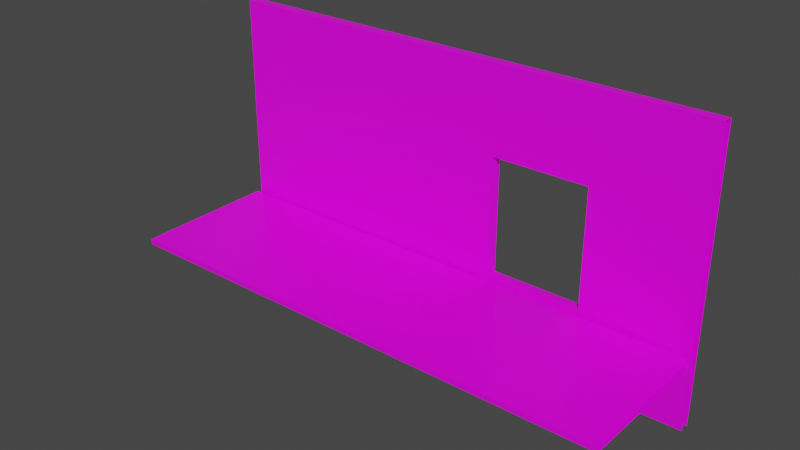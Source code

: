 # Source: wallSideDoorHigh.blend  (saved by Blender 2.90.8; exported with 4.5.12 LTS)
import bpy
from mathutils import Matrix  # noqa: F401  (used for matrix-valued properties, if any)

bpy.ops.wm.read_factory_settings(use_empty=True)
scene = bpy.context.scene
scene.name = 'Scene'

# ---- collections
col_collection = bpy.data.collections.new('Collection'); scene.collection.children.link(col_collection)

# ---- images (referenced by path relative to the original .blend; pixels are not part of the script)
import os
ASSET_DIR = os.environ.get("B2B_ASSET_DIR", "")  # directory of the original .blend (textures are referenced by path, not embedded)
HERE = os.path.dirname(os.path.abspath(__file__))  # packed textures are extracted next to this script under _unpacked/

def load_image(name, relpath, width, height, colorspace="sRGB"):
    """Load a texture the original file referenced (path relative to the .blend, or extracted next to this script)."""
    p = next((c for c in (os.path.join(HERE, relpath), os.path.join(ASSET_DIR, relpath)) if relpath and os.path.exists(c)), "")
    if p:
        img = bpy.data.images.load(p, check_existing=True)
        img.name = name
    else:  # same state as the original file: an image datablock whose file is absent (Cycles renders it pink)
        img = bpy.data.images.new(name, width, height)
        img.source = "FILE"
        img.filepath = "//" + (relpath or name)
    img.colorspace_settings.name = colorspace
    return img
img_basecolor = load_image('baseColor', '', 2048, 2048, 'sRGB')
img_425_jpg = load_image('425.jpg', '425.jpg', 1024, 1024, 'sRGB')
img_path5250_png = load_image('path5250.png', 'path5250.png', 1024, 1024, 'sRGB')

# ---- materials (node trees are filled in below, after node groups)
mat_material = bpy.data.materials.new('Material')
mat_material.alpha_threshold = 0.0
mat_material.use_transparent_shadow = False
mat_material.line_color = (0.0, 0.0, 0.0, 1.0)

# ---- material node trees
mat_material.use_nodes = True; mat_material.node_tree.nodes.clear()
_N = mat_material.node_tree.nodes; _L = mat_material.node_tree.links
n0 = _N.new('ShaderNodeOutputMaterial'); n0.name = 'Material Output'; n0.location = (300, 300)
n1 = _N.new('ShaderNodeTexImage'); n1.name = 'Image Texture'; n1.location = (-364, 139)
n1.image = img_basecolor
n2 = _N.new('ShaderNodeTexImage'); n2.name = 'Image Texture.001'; n2.location = (-632, 249)
n2.image = img_425_jpg
n3 = _N.new('ShaderNodeBsdfPrincipled'); n3.name = 'Principled BSDF'; n3.location = (10, 300)
n3.distribution = 'GGX'
n3.subsurface_method = 'BURLEY'
n3.inputs[2].default_value = 0.4
n3.inputs[3].default_value = 1.45
n3.inputs[27].default_value = (0.0, 0.0, 0.0, 1.0)
n3.inputs[28].default_value = 1.0
n4 = _N.new('ShaderNodeTexImage'); n4.name = 'Image Texture.002'; n4.location = (-557, -165)
n4.image = img_path5250_png
_L.new(n3.outputs[0], n0.inputs[0])
_L.new(n4.outputs[0], n3.inputs[0])
n0.is_active_output = True

# ---- world
world_world = bpy.data.worlds.new('World'); scene.world = world_world
world_world.use_nodes = True; world_world.node_tree.nodes.clear()
_N = world_world.node_tree.nodes; _L = world_world.node_tree.links
n0 = _N.new('ShaderNodeOutputWorld'); n0.name = 'World Output'; n0.location = (300, 300)
n1 = _N.new('ShaderNodeBackground'); n1.name = 'Background'; n1.location = (10, 300)
n1.inputs[0].default_value = (0.05088, 0.05088, 0.05088, 1.0)
_L.new(n1.outputs[0], n0.inputs[0])
n0.is_active_output = True
world_world.color = (0.05088, 0.05088, 0.05088)
world_world.use_sun_shadow = False
world_world.sun_shadow_jitter_overblur = 0.0

# ---- meshes
me_cube_004 = bpy.data.meshes.new('Cube.004')
me_cube_004.from_pydata([(-28.8, -1.39, 1.264), (-28.8, -1.39, -1.0), (-28.8, -1.338, 1.264), (-28.8, -1.338, -1.0), (122.7, -1.39, 1.264), (122.7, -1.39, -1.0), (122.7, -1.34, -1.0), (122.7, -1.34, 1.264), (122.7, -1.39, 3.438), (122.7, -1.34, 3.438), (-28.8, -1.339, 3.438), (-28.8, -1.39, 3.438)], [], [(7, 6, 3, 2), (1, 5, 4, 0), (0, 4, 8, 11), (7, 2, 10, 9), (9, 10, 11, 8), (6, 5, 1, 3)])
_uv = me_cube_004.uv_layers.new(name='UVMap')
_uv.uv.foreach_set('vector', [-0.7863, 0.5793, -0.7863, 0.1552, 1.734, 0.1552, 1.734, 0.5793, 1.736, 0.1433, -0.7817, 0.1433, -0.7817, 0.57, 1.736, 0.57, 1.736, 0.57, -0.7817, 0.57, -0.7817, 0.9797, 1.736, 0.9797, -0.7863, 0.5793, 1.734, 0.5793, 1.734, 0.9864, -0.7862, 0.9864, -0.7565, 0.01324, 1.692, 0.0116, 1.692, 0.07466, -0.7565, 0.07466, -0.7863, 0.1564, 0.5581, 0.9693, 0.5581, 0.0, 1.734, 0.1564])
me_cube_004.materials.append(mat_material)
me_cube_004.use_remesh_preserve_volume = False
me_cube_004.use_remesh_preserve_attributes = False
me_cube_004.use_mirror_vertex_groups = False
me_cube_004.update()
me_cube_008 = bpy.data.meshes.new('Cube.008')
me_cube_008.from_pydata([(-27.6, 2.082, 0.2257), (-27.6, 2.082, -1.0), (122.7, 2.082, 0.2257), (122.7, 2.082, -1.0), (-27.6, 1.997, -1.0), (-27.6, 1.997, 0.2257), (122.7, 2.017, 0.2257), (122.7, 2.017, -1.0), (-27.6, 2.082, 3.438), (-27.6, 1.997, 3.438), (122.7, 2.017, 3.438), (122.7, 2.082, 3.438), (-27.6, 2.082, 3.438), (-27.6, 1.997, 3.438), (122.7, 2.017, 3.438), (122.7, 2.082, 3.438), (90.17, 2.013, 0.2257), (90.17, 2.013, 3.438), (95.14, 2.013, 3.438), (95.14, 2.082, 3.438), (90.3, 2.082, 0.2257), (90.3, 2.082, -1.0), (90.3, 2.082, 3.438), (-27.6, 2.082, 2.102), (122.7, 2.082, 2.102), (90.3, 2.082, 2.102), (-27.6, 1.997, 2.092), (122.7, 2.017, 2.092), (90.17, 2.013, 2.092), (61.19, 2.009, 3.438), (61.19, 2.009, 0.2257), (61.19, 2.009, 2.092), (61.35, 2.009, 3.438), (61.35, 2.082, 3.438), (61.52, 2.082, 0.2257), (61.52, 2.082, -1.0), (61.52, 2.082, 3.438), (61.52, 2.082, 2.102)], [], [(0, 23, 37, 34), (31, 28, 17, 29), (15, 19, 18, 14), (37, 23, 8, 36), (35, 1, 0, 34), (28, 27, 10, 17), (4, 7, 6, 16, 30, 5), (25, 28, 31, 37), (3, 21, 20, 2), (24, 25, 22, 11), (2, 20, 25, 24), (5, 30, 31, 26), (16, 20, 34, 30), (37, 31, 30, 34), (16, 6, 27, 28), (28, 25, 20, 16), (12, 13, 32, 33), (19, 33, 32, 18), (26, 31, 29, 9), (21, 35, 34, 20), (25, 37, 36, 22)])
_uv = me_cube_008.uv_layers.new(name='UVMap')
_uv.uv.foreach_set('vector', [0.3622, 0.9616, 0.3622, 0.9616, 0.3622, 0.3913, 0.3622, 0.3913, 0.5488, 0.6008, 1.042, 0.6008, 1.042, 1.091, 0.5488, 1.091, 0.1502, 0.01918, 0.1502, 0.1953, 0.1472, 0.1953, 0.1474, 0.01918, 0.3622, 0.3913, 0.3622, 0.9616, 0.3622, 0.9616, 0.3622, 0.3913, 0.4602, 0.3913, 0.4602, 0.9616, 0.3622, 0.9616, 0.3622, 0.3913, 1.042, 0.6008, 1.594, 0.6008, 1.594, 1.091, 1.042, 1.091, -0.9609, -0.341, 1.594, -0.341, 1.594, 0.05443, 1.042, 0.05443, 0.5489, 0.05443, -0.9609, 0.05443, 0.3622, 0.1757, 1.314, 0.5866, 0.4467, 0.5864, 0.3622, 0.3913, 0.4602, 0.0, 0.4602, 0.1757, 0.3622, 0.1757, 0.3622, 0.0, 0.3622, 0.0, 0.3622, 0.1757, 0.3622, 0.1757, 0.3622, 0.0, 0.3622, 0.0, 0.3622, 0.1757, 0.3622, 0.1757, 0.3622, 0.0, -0.9609, 0.05443, 0.5489, 0.05443, 0.5488, 0.6008, -0.961, 0.6008, 1.314, 1.217, 0.3622, 0.1757, 0.3622, 0.3913, 0.4467, 1.218, 0.3622, 0.3913, 0.4467, 0.5864, 0.4467, 1.218, 0.3622, 0.3913, 1.042, 0.05443, 1.594, 0.05443, 1.594, 0.6008, 1.042, 0.6008, 1.314, 0.5866, 0.3622, 0.1757, 0.3622, 0.1757, 1.314, 1.217, 0.1502, 0.9808, 0.1466, 0.9808, 0.147, 0.4115, 0.1502, 0.4115, 0.1502, 0.1953, 0.1502, 0.4115, 0.147, 0.4115, 0.1472, 0.1953, -0.961, 0.6008, 0.5488, 0.6008, 0.5488, 1.091, -0.961, 1.091, 0.4602, 0.1757, 0.4602, 0.3913, 0.3622, 0.3913, 0.3622, 0.1757, 0.3622, 0.1757, 0.3622, 0.3913, 0.3622, 0.3913, 0.3622, 0.1757])
me_cube_008.materials.append(mat_material)
me_cube_008.use_remesh_preserve_volume = False
me_cube_008.use_remesh_preserve_attributes = False
me_cube_008.use_mirror_vertex_groups = False
me_cube_008.update()

# ---- objects
ob_cube_007 = bpy.data.objects.new('Cube.007', me_cube_004)
ob_cube_008 = bpy.data.objects.new('Cube.008', me_cube_008)

# ---- transforms, parenting, visibility, modifiers, constraints
ob_cube_007.location = (-17.8, 20.26, 11.61)
ob_cube_007.rotation_euler = (1.571, -0.0, 0.0)
ob_cube_007.scale = (0.174, 5.688, 1.686)
ob_cube_007.lock_rotations_4d = False
ob_cube_007.empty_display_type = 'ARROWS'
ob_cube_007.lineart.crease_threshold = 0.0
ob_cube_008.location = (-17.8, 7.345, 3.474)
ob_cube_008.scale = (0.174, 7.368, 3.31)
ob_cube_008.lock_rotations_4d = False
ob_cube_008.empty_display_type = 'ARROWS'
ob_cube_008.lineart.crease_threshold = 0.0

# ---- collection membership
col_collection.objects.link(ob_cube_007)
col_collection.objects.link(ob_cube_008)

# ---- scene / render settings (as saved in the file)
scene.frame_start = 1; scene.frame_end = 250; scene.frame_set(1)
scene.render.engine = 'BLENDER_EEVEE_NEXT'
scene.cycles.use_denoising = False
scene.cycles.samples = 128
scene.cycles.sampling_pattern = 'TABULATED_SOBOL'
scene.cycles.use_adaptive_sampling = False
scene.cycles.use_light_tree = False
scene.view_settings.view_transform = 'Filmic'
bpy.context.view_layer.update()

# ---- added for rendering (the .blend has no active camera and no usable light): camera, sun
cam_auto = bpy.data.cameras.new('AutoCamera')
cam_auto.lens = 50.0
cam_auto.sensor_width = 36.0
cam_auto.clip_end = 1000.0
ob_auto_camera = bpy.data.objects.new('AutoCamera', cam_auto)
scene.collection.objects.link(ob_auto_camera)
ob_auto_camera.location = (19.3052, -16.1479, 30.6582)
ob_auto_camera.rotation_euler = (1.09748, -7.21219e-08, 0.694738)
scene.camera = ob_auto_camera
light_auto_sun = bpy.data.lights.new('AutoSun', 'SUN')
light_auto_sun.energy = 3.0
light_auto_sun.angle = 0.0523599
ob_auto_sun = bpy.data.objects.new('AutoSun', light_auto_sun)
scene.collection.objects.link(ob_auto_sun)
ob_auto_sun.rotation_euler = (0.872665, 0.174533, 0.523599)
bpy.context.view_layer.update()
